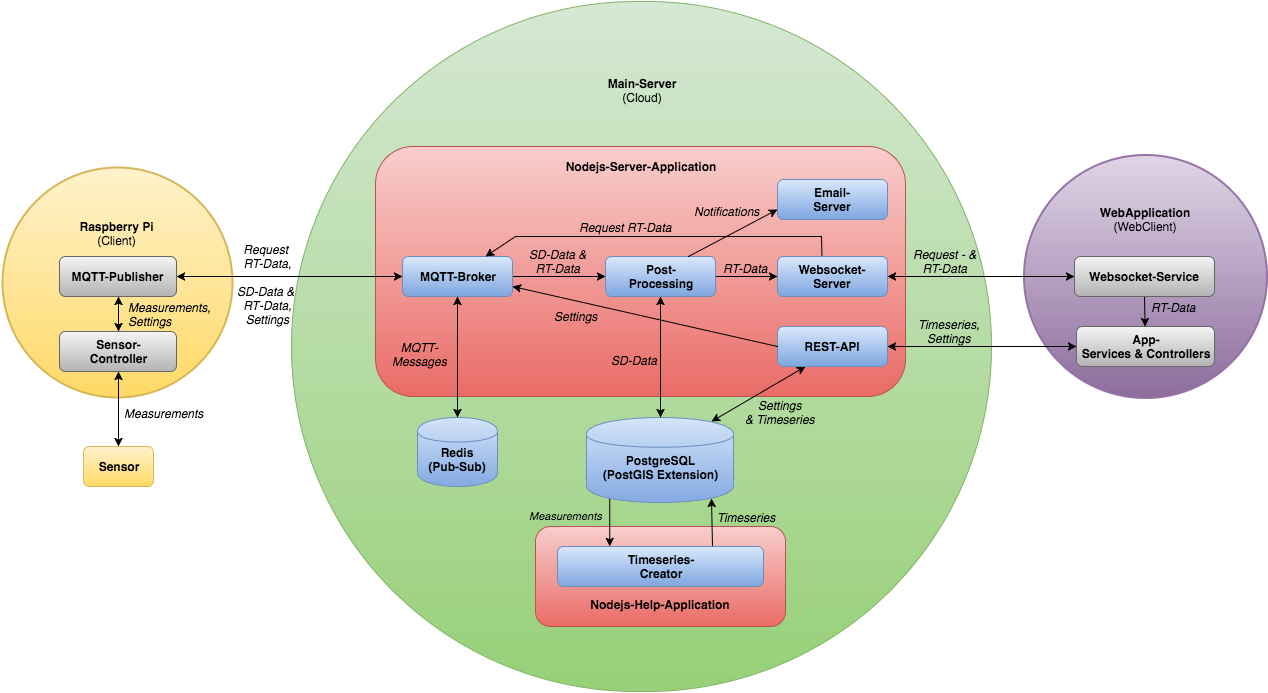

The diagram above was exported from draw.io. Its source (the exported page's mxGraphModel, read from the mxfile embedded in the PNG):
<mxGraphModel dx="1620" dy="645" grid="1" gridSize="10" guides="1" tooltips="1" connect="1" arrows="1" fold="1" page="1" pageScale="1" pageWidth="826" pageHeight="1169" background="#ffffff" math="0" shadow="0">
  <root>
    <mxCell id="0" />
    <mxCell id="1" parent="0" />
    <mxCell id="85" value="&lt;div&gt;&lt;b&gt;&lt;br&gt;&lt;/b&gt;&lt;div&gt;&lt;br&gt;&lt;/div&gt;&lt;/div&gt;" style="rounded=1;whiteSpace=wrap;html=1;arcSize=50;plain-green" parent="1" vertex="1">
      <mxGeometry x="86" y="115" width="700" height="690" as="geometry" />
    </mxCell>
    <mxCell id="84" value="&lt;div&gt;&lt;b&gt;&lt;br&gt;&lt;/b&gt;&lt;/div&gt;&lt;b&gt;&lt;div&gt;&lt;b&gt;&lt;br&gt;&lt;/b&gt;&lt;/div&gt;&lt;div&gt;&lt;b&gt;&lt;br&gt;&lt;/b&gt;&lt;/div&gt;&lt;div&gt;&lt;b&gt;&lt;br&gt;&lt;/b&gt;&lt;/div&gt;&lt;div&gt;&lt;br&gt;&lt;/div&gt;Nodejs-Help-Application&lt;/b&gt;&lt;div&gt;&lt;b&gt;&lt;br&gt;&lt;/b&gt;&lt;/div&gt;" style="rounded=1;whiteSpace=wrap;html=1;plain-red" parent="1" vertex="1">
      <mxGeometry x="330" y="640" width="250" height="100" as="geometry" />
    </mxCell>
    <mxCell id="16" value="&lt;b&gt;WebApplication&lt;/b&gt;&lt;div&gt;(WebClient)&lt;div&gt;&lt;br&gt;&lt;/div&gt;&lt;div&gt;&lt;br&gt;&lt;/div&gt;&lt;div&gt;&lt;br&gt;&lt;/div&gt;&lt;div&gt;&lt;br&gt;&lt;/div&gt;&lt;div&gt;&lt;br&gt;&lt;/div&gt;&lt;div&gt;&lt;br&gt;&lt;/div&gt;&lt;div&gt;&lt;br&gt;&lt;/div&gt;&lt;div&gt;&lt;br&gt;&lt;/div&gt;&lt;/div&gt;" style="strokeWidth=2;html=1;shape=mxgraph.flowchart.start_2;whiteSpace=wrap;plain-purple" parent="1" vertex="1">
      <mxGeometry x="818" y="268" width="243" height="243" as="geometry" />
    </mxCell>
    <mxCell id="8" value="&lt;b&gt;Nodejs-Server-Application&lt;/b&gt;&lt;div&gt;&lt;br&gt;&lt;/div&gt;&lt;div&gt;&lt;br&gt;&lt;/div&gt;&lt;div&gt;&lt;br&gt;&lt;/div&gt;&lt;div&gt;&lt;br&gt;&lt;/div&gt;&lt;div&gt;&lt;br&gt;&lt;/div&gt;&lt;div&gt;&lt;br&gt;&lt;/div&gt;&lt;div&gt;&lt;br&gt;&lt;/div&gt;&lt;div&gt;&lt;br&gt;&lt;/div&gt;&lt;div&gt;&lt;br&gt;&lt;/div&gt;&lt;div&gt;&lt;br&gt;&lt;/div&gt;&lt;div&gt;&lt;br&gt;&lt;/div&gt;&lt;div&gt;&lt;br&gt;&lt;/div&gt;&lt;div&gt;&lt;br&gt;&lt;/div&gt;&lt;div&gt;&lt;br&gt;&lt;/div&gt;&lt;div&gt;&lt;br&gt;&lt;/div&gt;" style="rounded=1;whiteSpace=wrap;html=1;plain-red" parent="1" vertex="1">
      <mxGeometry x="170" y="260" width="530" height="250" as="geometry" />
    </mxCell>
    <mxCell id="40" style="edgeStyle=none;rounded=1;html=1;exitX=1;exitY=0.5;entryX=0;entryY=0.5;startArrow=classic;startFill=1;jettySize=auto;orthogonalLoop=1;" parent="1" source="9" target="67" edge="1">
      <mxGeometry relative="1" as="geometry" />
    </mxCell>
    <mxCell id="46" value="&lt;span&gt;Timeseries,&lt;/span&gt;&lt;div&gt;&lt;span&gt;Settings&lt;/span&gt;&lt;/div&gt;" style="text;html=1;resizable=0;points=[];align=center;verticalAlign=middle;labelBackgroundColor=none;fontStyle=2" parent="40" vertex="1" connectable="0">
      <mxGeometry x="0.0927" y="-3" relative="1" as="geometry">
        <mxPoint x="-42" y="-19" as="offset" />
      </mxGeometry>
    </mxCell>
    <mxCell id="64" style="edgeStyle=none;rounded=1;html=1;exitX=0.25;exitY=1;entryX=0.85;entryY=0.05;labelBackgroundColor=none;startArrow=classic;startFill=1;jettySize=auto;orthogonalLoop=1;entryPerimeter=0;" parent="1" source="9" target="7" edge="1">
      <mxGeometry relative="1" as="geometry" />
    </mxCell>
    <mxCell id="65" value="&lt;div&gt;Settings&lt;/div&gt;&lt;div&gt;&amp;amp; Timeseries&lt;/div&gt;" style="text;html=1;resizable=0;points=[];align=center;verticalAlign=middle;labelBackgroundColor=none;fontStyle=2" parent="64" vertex="1" connectable="0">
      <mxGeometry x="0.332" y="1" relative="1" as="geometry">
        <mxPoint x="37" y="8" as="offset" />
      </mxGeometry>
    </mxCell>
    <mxCell id="9" value="REST-API" style="rounded=1;whiteSpace=wrap;html=1;plain-blue;fontStyle=1" parent="1" vertex="1">
      <mxGeometry x="572" y="440" width="110" height="40" as="geometry" />
    </mxCell>
    <mxCell id="38" style="edgeStyle=none;rounded=1;html=1;exitX=1;exitY=0.5;entryX=0;entryY=0.5;startArrow=none;startFill=0;jettySize=auto;orthogonalLoop=1;" parent="1" source="51" target="21" edge="1">
      <mxGeometry relative="1" as="geometry" />
    </mxCell>
    <mxCell id="57" value="RT-Data" style="text;html=1;resizable=0;points=[];align=center;verticalAlign=middle;labelBackgroundColor=none;fontStyle=2" parent="38" vertex="1" connectable="0">
      <mxGeometry x="-0.0848" y="-3" relative="1" as="geometry">
        <mxPoint x="1" y="-12" as="offset" />
      </mxGeometry>
    </mxCell>
    <mxCell id="52" style="edgeStyle=none;rounded=1;html=1;exitX=1;exitY=0.5;entryX=0;entryY=0.5;labelBackgroundColor=none;startArrow=none;startFill=0;jettySize=auto;orthogonalLoop=1;" parent="1" source="10" target="51" edge="1">
      <mxGeometry relative="1" as="geometry" />
    </mxCell>
    <mxCell id="55" value="SD-Data &amp;amp;&lt;div&gt;RT-Data&lt;/div&gt;" style="text;html=1;resizable=0;points=[];align=center;verticalAlign=middle;labelBackgroundColor=none;fontStyle=2" parent="52" vertex="1" connectable="0">
      <mxGeometry x="-0.1034" y="3" relative="1" as="geometry">
        <mxPoint x="3" y="-13" as="offset" />
      </mxGeometry>
    </mxCell>
    <mxCell id="10" value="&lt;div&gt;&lt;span style=&quot;line-height: 1.2&quot;&gt;MQTT-Broker&lt;/span&gt;&lt;br&gt;&lt;/div&gt;" style="rounded=1;whiteSpace=wrap;html=1;plain-blue;fontStyle=1" parent="1" vertex="1">
      <mxGeometry x="197" y="370" width="110" height="40" as="geometry" />
    </mxCell>
    <mxCell id="14" value="&lt;div&gt;&lt;b&gt;&lt;span style=&quot;line-height: 1.2&quot;&gt;Raspberry Pi&lt;/span&gt;&lt;br&gt;&lt;/b&gt;&lt;/div&gt;&lt;div&gt;&lt;div&gt;(Client)&lt;/div&gt;&lt;/div&gt;&lt;div&gt;&lt;br&gt;&lt;/div&gt;&lt;div&gt;&lt;br&gt;&lt;/div&gt;&lt;div&gt;&lt;br&gt;&lt;/div&gt;&lt;div&gt;&lt;br&gt;&lt;/div&gt;&lt;div&gt;&lt;br&gt;&lt;/div&gt;&lt;div&gt;&lt;br&gt;&lt;/div&gt;&lt;div&gt;&lt;br&gt;&lt;/div&gt;" style="strokeWidth=2;html=1;shape=mxgraph.flowchart.start_2;whiteSpace=wrap;plain-yellow" parent="1" vertex="1">
      <mxGeometry x="-203" y="281" width="230" height="230" as="geometry" />
    </mxCell>
    <mxCell id="15" value="" style="endArrow=classic;html=1;exitX=1;exitY=0.5;entryX=0;entryY=0.5;startArrow=classic;startFill=1;" parent="1" source="33" target="10" edge="1">
      <mxGeometry width="50" height="50" relative="1" as="geometry">
        <mxPoint x="350" y="620" as="sourcePoint" />
        <mxPoint x="160" y="410" as="targetPoint" />
      </mxGeometry>
    </mxCell>
    <mxCell id="42" value="&lt;div&gt;&lt;span&gt;Request&amp;nbsp;&lt;/span&gt;&lt;/div&gt;&lt;div&gt;&lt;span&gt;RT-Data,&lt;/span&gt;&lt;/div&gt;&lt;div&gt;&lt;span&gt;&lt;br&gt;&lt;/span&gt;&lt;/div&gt;&lt;div&gt;&lt;span&gt;SD-Data&amp;nbsp;&lt;/span&gt;&lt;span&gt;&amp;amp;&amp;nbsp;&lt;/span&gt;&lt;/div&gt;&lt;div&gt;&lt;span&gt;RT&lt;/span&gt;&lt;span&gt;-Data,&lt;/span&gt;&lt;br&gt;&lt;/div&gt;&lt;div&gt;&lt;span style=&quot;line-height: 1.2&quot;&gt;Settings&lt;/span&gt;&lt;br&gt;&lt;/div&gt;" style="text;html=1;resizable=0;points=[];align=center;verticalAlign=middle;labelBackgroundColor=none;fontStyle=2;direction=south;" parent="15" vertex="1" connectable="0">
      <mxGeometry x="-0.2159" y="-1" relative="1" as="geometry">
        <mxPoint x="2" y="6" as="offset" />
      </mxGeometry>
    </mxCell>
    <mxCell id="17" value="&lt;span&gt;&lt;b&gt;Main-Server&lt;/b&gt;&lt;/span&gt;&lt;div&gt;&lt;span&gt;(Cloud)&lt;/span&gt;&lt;/div&gt;" style="text;html=1;strokeColor=none;fillColor=none;align=center;verticalAlign=middle;whiteSpace=wrap;overflow=hidden;" parent="1" vertex="1">
      <mxGeometry x="351" y="184" width="169" height="40" as="geometry" />
    </mxCell>
    <mxCell id="28" value="Sensor" style="rounded=1;whiteSpace=wrap;html=1;plain-yellow;fontStyle=1" parent="1" vertex="1">
      <mxGeometry x="-122" y="560" width="70" height="40" as="geometry" />
    </mxCell>
    <mxCell id="77" style="edgeStyle=none;rounded=0;html=1;exitX=0.5;exitY=1;entryX=0.5;entryY=0;labelBackgroundColor=none;startArrow=classic;startFill=1;jettySize=auto;orthogonalLoop=1;fontColor=none;" parent="1" source="33" target="75" edge="1">
      <mxGeometry relative="1" as="geometry" />
    </mxCell>
    <mxCell id="79" value="Measurements,&amp;nbsp;&lt;div&gt;Settings&lt;/div&gt;" style="text;html=1;resizable=0;points=[];align=left;verticalAlign=middle;labelBackgroundColor=none;fontColor=#000000;fontStyle=2" parent="77" vertex="1" connectable="0">
      <mxGeometry x="0.04" y="1" relative="1" as="geometry">
        <mxPoint x="7" y="-1" as="offset" />
      </mxGeometry>
    </mxCell>
    <mxCell id="33" value="MQTT-Publisher" style="rounded=1;whiteSpace=wrap;html=1;plain-gray;fontStyle=1" parent="1" vertex="1">
      <mxGeometry x="-146" y="370" width="117" height="40" as="geometry" />
    </mxCell>
    <mxCell id="39" style="edgeStyle=none;rounded=1;html=1;exitX=1;exitY=0.5;startArrow=classic;startFill=1;jettySize=auto;orthogonalLoop=1;entryX=0;entryY=0.5;" parent="1" source="21" target="66" edge="1">
      <mxGeometry relative="1" as="geometry">
        <mxPoint x="710" y="332" as="targetPoint" />
      </mxGeometry>
    </mxCell>
    <mxCell id="43" value="&lt;div&gt;Request - &amp;amp;&lt;/div&gt;RT-Data" style="text;html=1;resizable=0;points=[];align=center;verticalAlign=middle;labelBackgroundColor=none;fontStyle=2" parent="39" vertex="1" connectable="0">
      <mxGeometry x="0.3261" y="-2" relative="1" as="geometry">
        <mxPoint x="-67" y="-18" as="offset" />
      </mxGeometry>
    </mxCell>
    <mxCell id="72" value="" style="edgeStyle=none;rounded=0;html=1;exitX=0.5;exitY=0;labelBackgroundColor=none;startArrow=none;startFill=0;jettySize=auto;orthogonalLoop=1;fontColor=none;entryX=0.75;entryY=0;" parent="1" target="10" edge="1">
      <mxGeometry relative="1" as="geometry">
        <mxPoint x="616.4705882352941" y="371.41176470588243" as="sourcePoint" />
        <mxPoint x="280" y="371" as="targetPoint" />
        <Array as="points">
          <mxPoint x="616" y="350" />
          <mxPoint x="310" y="350" />
        </Array>
      </mxGeometry>
    </mxCell>
    <mxCell id="83" value="&lt;i&gt;Request RT-Data&lt;/i&gt;" style="text;html=1;resizable=0;points=[];align=center;verticalAlign=middle;labelBackgroundColor=none;" parent="72" vertex="1" connectable="0">
      <mxGeometry x="0.3386" y="1" relative="1" as="geometry">
        <mxPoint x="26" y="-11" as="offset" />
      </mxGeometry>
    </mxCell>
    <mxCell id="21" value="&lt;div&gt;&lt;span style=&quot;line-height: 1.2&quot;&gt;Websocket-&lt;/span&gt;&lt;/div&gt;&lt;div&gt;&lt;span style=&quot;line-height: 1.2&quot;&gt;Server&lt;/span&gt;&lt;br&gt;&lt;/div&gt;" style="rounded=1;whiteSpace=wrap;html=1;plain-blue;fontStyle=1" parent="1" vertex="1">
      <mxGeometry x="572" y="370" width="110" height="40" as="geometry" />
    </mxCell>
    <mxCell id="49" value="&lt;div&gt;&lt;span style=&quot;line-height: 1.2&quot;&gt;Email-&lt;/span&gt;&lt;/div&gt;&lt;div&gt;&lt;span style=&quot;line-height: 1.2&quot;&gt;Server&lt;/span&gt;&lt;/div&gt;" style="rounded=1;whiteSpace=wrap;html=1;plain-blue;fontStyle=1" parent="1" vertex="1">
      <mxGeometry x="572" y="293" width="110" height="40" as="geometry" />
    </mxCell>
    <mxCell id="53" style="edgeStyle=none;rounded=1;html=1;exitX=0.5;exitY=1;entryX=0.5;entryY=0;labelBackgroundColor=none;startArrow=classic;startFill=1;jettySize=auto;orthogonalLoop=1;" parent="1" source="51" target="7" edge="1">
      <mxGeometry relative="1" as="geometry" />
    </mxCell>
    <mxCell id="54" value="SD-Data" style="text;html=1;resizable=0;points=[];align=center;verticalAlign=middle;labelBackgroundColor=none;fontStyle=2" parent="53" vertex="1" connectable="0">
      <mxGeometry x="0.0258" y="1" relative="1" as="geometry">
        <mxPoint x="-28" y="1" as="offset" />
      </mxGeometry>
    </mxCell>
    <mxCell id="51" value="&lt;div&gt;Post-&lt;/div&gt;Processing" style="rounded=1;whiteSpace=wrap;html=1;plain-blue;fontStyle=1" parent="1" vertex="1">
      <mxGeometry x="400" y="370" width="110" height="40" as="geometry" />
    </mxCell>
    <mxCell id="92" value="Measurements" style="edgeStyle=none;rounded=0;html=1;exitX=0.15;exitY=0.95;exitPerimeter=0;startArrow=none;startFill=0;endArrow=classic;endFill=1;jettySize=auto;orthogonalLoop=1;entryX=0.25;entryY=0;labelBackgroundColor=none;fontStyle=2" parent="1" edge="1">
      <mxGeometry x="-0.2357" y="-44" relative="1" as="geometry">
        <mxPoint x="404.2413793103449" y="611.5517241379312" as="sourcePoint" />
        <mxPoint x="404.2413793103449" y="659.8275862068965" as="targetPoint" />
        <mxPoint as="offset" />
      </mxGeometry>
    </mxCell>
    <mxCell id="93" style="edgeStyle=none;rounded=0;html=1;exitX=0.85;exitY=0.95;exitPerimeter=0;startArrow=classic;startFill=1;endArrow=none;endFill=0;jettySize=auto;orthogonalLoop=1;entryX=0.75;entryY=0;" parent="1" source="7" target="87" edge="1">
      <mxGeometry relative="1" as="geometry">
        <mxPoint x="507" y="670" as="targetPoint" />
      </mxGeometry>
    </mxCell>
    <mxCell id="94" value="Timeseries" style="text;html=1;resizable=0;points=[];align=center;verticalAlign=middle;labelBackgroundColor=none;fontStyle=2" parent="93" vertex="1" connectable="0">
      <mxGeometry x="-0.05" y="2" relative="1" as="geometry">
        <mxPoint x="32" y="-4" as="offset" />
      </mxGeometry>
    </mxCell>
    <mxCell id="7" value="&lt;div&gt;&lt;br&gt;&lt;/div&gt;&lt;div&gt;&lt;span style=&quot;line-height: 1.2&quot;&gt;PostgreSQL&lt;/span&gt;&lt;br&gt;&lt;/div&gt;&lt;div&gt;&lt;span style=&quot;line-height: 1.2&quot;&gt;(PostGIS Extension)&lt;/span&gt;&lt;/div&gt;" style="shape=cylinder;whiteSpace=wrap;html=1;plain-blue;fontStyle=1" parent="1" vertex="1">
      <mxGeometry x="381" y="531" width="147" height="85" as="geometry" />
    </mxCell>
    <mxCell id="62" style="edgeStyle=none;rounded=1;html=1;exitX=0.75;exitY=0;startArrow=none;startFill=0;jettySize=auto;orthogonalLoop=1;entryX=0;entryY=0.75;" parent="1" source="51" target="49" edge="1">
      <mxGeometry x="498.2352941176473" y="400.41176470588243" as="geometry">
        <mxPoint x="498.2352941176473" y="400.41176470588243" as="sourcePoint" />
        <mxPoint x="573.5294117647059" y="400.41176470588243" as="targetPoint" />
      </mxGeometry>
    </mxCell>
    <mxCell id="63" value="Notifications" style="text;html=1;resizable=0;points=[];align=center;verticalAlign=middle;labelBackgroundColor=none;fontStyle=2" parent="62" vertex="1" connectable="0">
      <mxGeometry x="-0.0848" y="-3" relative="1" as="geometry">
        <mxPoint x="-4" y="-27" as="offset" />
      </mxGeometry>
    </mxCell>
    <mxCell id="68" style="edgeStyle=none;rounded=1;html=1;exitX=0.5;exitY=1;labelBackgroundColor=none;startArrow=none;startFill=0;jettySize=auto;orthogonalLoop=1;noLabel=1;fontColor=none;fontStyle=2" parent="1" source="66" target="67" edge="1">
      <mxGeometry relative="1" as="geometry" />
    </mxCell>
    <mxCell id="69" value="RT-Data" style="text;html=1;resizable=0;points=[];align=center;verticalAlign=middle;labelBackgroundColor=none;fontStyle=2" parent="68" vertex="1" connectable="0">
      <mxGeometry x="0.0928" y="3" relative="1" as="geometry">
        <mxPoint x="25" y="-5" as="offset" />
      </mxGeometry>
    </mxCell>
    <mxCell id="66" value="Websocket-Service" style="rounded=1;whiteSpace=wrap;html=1;plain-gray;fontStyle=1" parent="1" vertex="1">
      <mxGeometry x="869" y="370" width="140" height="40" as="geometry" />
    </mxCell>
    <mxCell id="67" value="&lt;div&gt;App-&lt;/div&gt;Services &amp;amp; Controllers" style="rounded=1;whiteSpace=wrap;html=1;plain-gray;fontStyle=1" parent="1" vertex="1">
      <mxGeometry x="871" y="440" width="138" height="40" as="geometry" />
    </mxCell>
    <mxCell id="70" style="edgeStyle=none;rounded=1;html=1;entryX=1;entryY=0.75;labelBackgroundColor=none;startArrow=none;startFill=0;jettySize=auto;orthogonalLoop=1;exitX=0;exitY=0.5;" parent="1" source="9" target="10" edge="1">
      <mxGeometry x="196.52941176470586" y="289.41176470588243" as="geometry">
        <mxPoint x="564" y="460" as="sourcePoint" />
        <mxPoint x="275.3529411764707" y="289.41176470588243" as="targetPoint" />
      </mxGeometry>
    </mxCell>
    <mxCell id="71" value="Settings" style="text;html=1;resizable=0;points=[];align=center;verticalAlign=middle;labelBackgroundColor=none;fontStyle=2" parent="70" vertex="1" connectable="0">
      <mxGeometry x="-0.1034" y="3" relative="1" as="geometry">
        <mxPoint x="-82" y="-6" as="offset" />
      </mxGeometry>
    </mxCell>
    <mxCell id="76" style="edgeStyle=none;rounded=0;html=1;exitX=0.5;exitY=1;entryX=0.5;entryY=0;labelBackgroundColor=none;startArrow=classic;startFill=1;jettySize=auto;orthogonalLoop=1;fontColor=none;" parent="1" source="75" target="28" edge="1">
      <mxGeometry relative="1" as="geometry" />
    </mxCell>
    <mxCell id="78" value="Measurements" style="text;html=1;resizable=0;points=[];align=center;verticalAlign=middle;labelBackgroundColor=#ffffff;fontColor=none;fontStyle=2" parent="76" vertex="1" connectable="0">
      <mxGeometry x="0.0882" y="2" relative="1" as="geometry">
        <mxPoint x="43" as="offset" />
      </mxGeometry>
    </mxCell>
    <mxCell id="75" value="Sensor-&lt;div&gt;Controller&lt;/div&gt;" style="rounded=1;whiteSpace=wrap;html=1;plain-gray;fontStyle=1" parent="1" vertex="1">
      <mxGeometry x="-146" y="445" width="117" height="40" as="geometry" />
    </mxCell>
    <mxCell id="80" value="&lt;div&gt;&lt;br&gt;&lt;/div&gt;&lt;div&gt;Redis&lt;/div&gt;&lt;div&gt;(Pub-Sub)&lt;/div&gt;" style="shape=cylinder;whiteSpace=wrap;html=1;plain-blue;fontStyle=1" parent="1" vertex="1">
      <mxGeometry x="212" y="531" width="80" height="69" as="geometry" />
    </mxCell>
    <mxCell id="81" style="edgeStyle=none;rounded=1;html=1;exitX=0.5;exitY=1;entryX=0.5;entryY=0;labelBackgroundColor=none;startArrow=classic;startFill=1;jettySize=auto;orthogonalLoop=1;" parent="1" source="10" target="80" edge="1">
      <mxGeometry x="445" y="420" as="geometry">
        <mxPoint x="445" y="420" as="sourcePoint" />
        <mxPoint x="513" y="533" as="targetPoint" />
      </mxGeometry>
    </mxCell>
    <mxCell id="82" value="MQTT-&lt;div&gt;Messages&lt;/div&gt;" style="text;html=1;resizable=0;points=[];align=center;verticalAlign=middle;labelBackgroundColor=none;fontStyle=2" parent="81" vertex="1" connectable="0">
      <mxGeometry x="0.0258" y="1" relative="1" as="geometry">
        <mxPoint x="-39" y="-5" as="offset" />
      </mxGeometry>
    </mxCell>
    <mxCell id="87" value="&lt;div&gt;Timeseries-&lt;/div&gt;&lt;div&gt;Creator&lt;/div&gt;" style="rounded=1;whiteSpace=wrap;html=1;plain-blue;fontStyle=1" parent="1" vertex="1">
      <mxGeometry x="352" y="660" width="206" height="40" as="geometry" />
    </mxCell>
  </root>
</mxGraphModel>